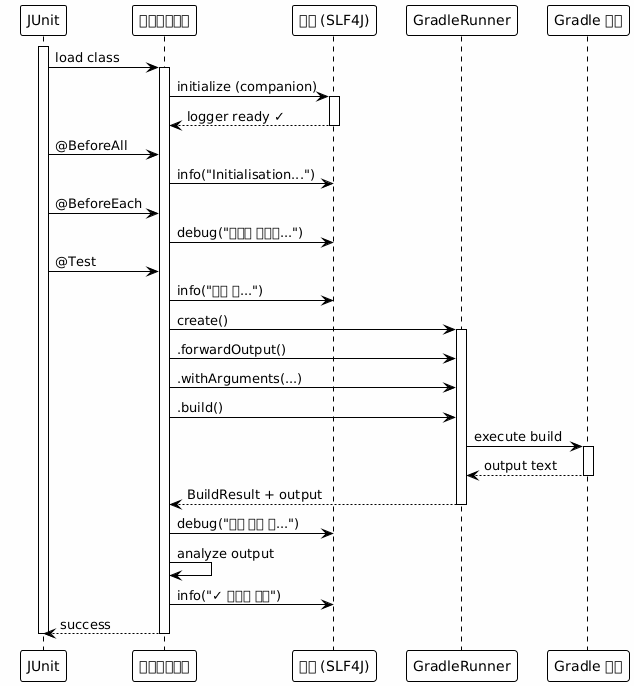

The diagram above was rendered by PlantUML. Its source (embedded in the PNG):
@startuml







<style>
  root {
    BackgroundColor white
    FontColor black
    FontName Verdana
    HyperLinkColor blue
    LineColor black
    LineThickness 1
    Margin 5
  }
  document {
    caption {
      LineThickness 0
    }
    footer {
      LineThickness 0
    }
    header {
      LineThickness 0
    }
    title {
      FontSize 22
      LineThickness 0
    }
  }
  node {
    MaximumWidth 300
  }
</style>

skinparam ArrowLollipopColor black
skinparam BackgroundColor white
skinparam DefaultFontName Verdana
skinparam DefaultMonospacedFontName Courier
skinparam LifelineStrategy nosolid
skinparam ParticipantPadding 10
skinparam SequenceLifeLineBorderColor black
skinparam Shadowing false
skinparam UseBetaStyle true

skinparam Activity {
  BackgroundColor white
  BarColor black
  BorderColor black
  FontColor black
  FontName Verdana
}
skinparam Boundary {
  FontColor black
}
skinparam Box {
  Padding 5
}
skinparam CircledCharacter {
  FontColor black
  FontName Courier
  Radius 9
}
skinparam Class {
  BackgroundColor white
  BorderColor black
  FontColor black
  FontName Verdana
}
skinparam ClassAttribute {
  FontColor black
  FontName Verdana
}
skinparam ClassStereotype {
  FontColor black
  FontName Verdana
}
skinparam Footer {
  FontColor black
  FontName Verdana
}
skinparam Header {
  FontColor black
  FontName Verdana
}
skinparam Hyperlink {
  Color blue
}
skinparam IconPackage {
  Color black
  BackgroundColor white
}
skinparam IconPrivate {
  Color black
  BackgroundColor white
}
skinparam IconProtected {
  Color black
  BackgroundColor white
}
skinparam IconPublic {
  Color black
  BackgroundColor white
}
skinparam Note {
  FontColor black
  FontName Verdana
}
skinparam Object {
  BorderColor black
}
skinparam Package {
  BorderColor black
  FontColor black
  FontName Verdana
}
skinparam State {
  BackgroundColor white
  BorderColor black
}
skinparam StereotypeA {
  BackgroundColor white
  BorderColor black
}
skinparam StereotypeC {
  BackgroundColor white
  BorderColor black
}
skinparam StereotypeE {
  BackgroundColor white
  BorderColor black
}
skinparam StereotypeI {
  BackgroundColor white
  BorderColor black
}
skinparam StereotypeN {
  BackgroundColor white
  BorderColor black
}
skinparam UseCaseStereoType {
  FontColor black
  FontName Verdana
}
skinparam backgroundColor #FEFEFE

participant "JUnit" as junit
participant "테스트클래스" as test
participant "로거 (SLF4J)" as logger
participant "GradleRunner" as runner
participant "Gradle 빌드" as gradle

activate junit
junit -> test : load class
activate test

test -> logger : initialize (companion)
activate logger
logger --> test : logger ready ✓
deactivate logger

junit -> test : @BeforeAll
test -> logger : info("Initialisation...")

junit -> test : @BeforeEach
test -> logger : debug("세트업 테스트...")

junit -> test : @Test
test -> logger : info("시작 중...")

test -> runner : create()
activate runner
test -> runner : .forwardOutput()
test -> runner : .withArguments(...)
test -> runner : .build()

runner -> gradle : execute build
activate gradle
gradle --> runner : output text
deactivate gradle

runner --> test : BuildResult + output
deactivate runner

test -> logger : debug("출력 분석 중...")
test -> test : analyze output
test -> logger : info("✓ 테스트 통과")

test --> junit : success
deactivate test
deactivate junit

@enduml